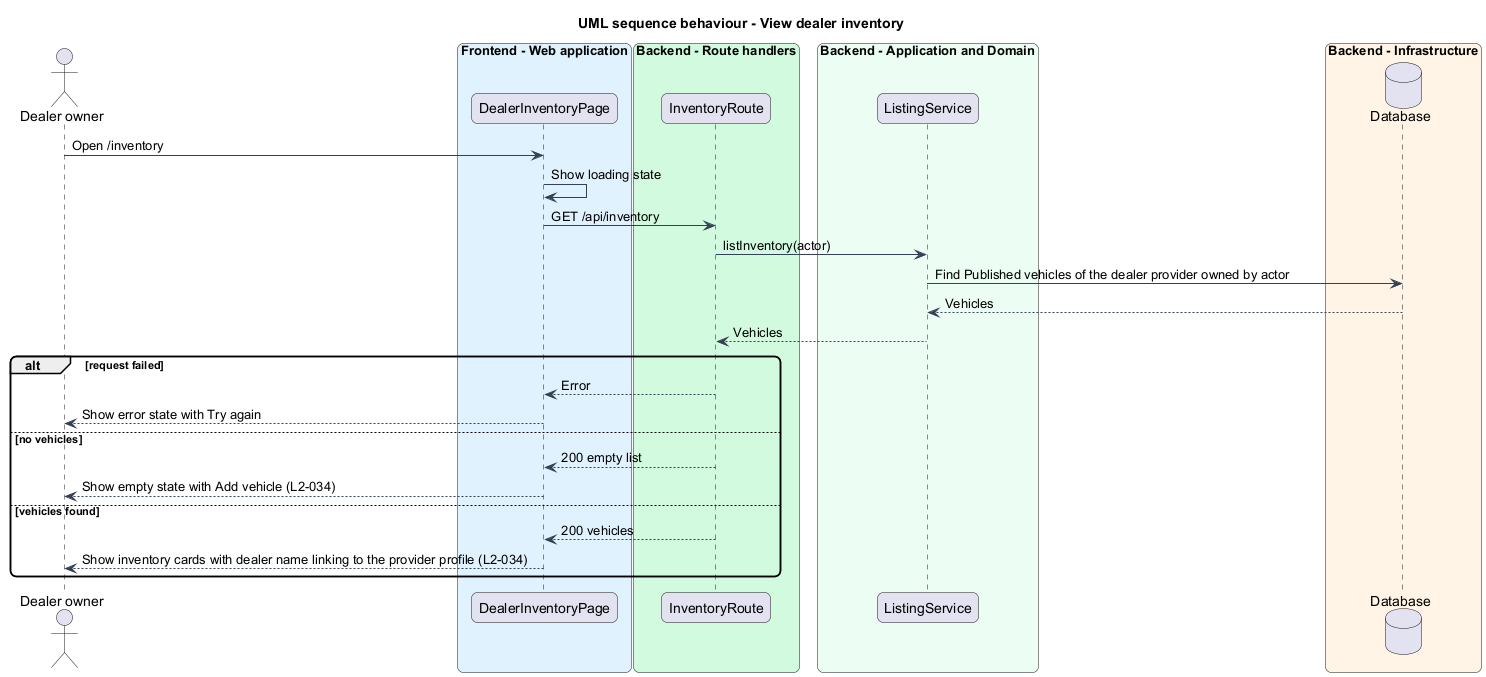

The diagram above was rendered by PlantUML. Its source (embedded in the PNG):
@startuml
title UML sequence behaviour - View dealer inventory
skinparam backgroundColor #FFFFFF
skinparam shadowing false
skinparam roundcorner 12
skinparam defaultFontName Arial
skinparam ArrowColor #344054
actor "Dealer owner" as actor
box "Frontend - Web application" #E0F2FE
  participant "DealerInventoryPage" as page
end box
box "Backend - Route handlers" #D1FADF
  participant "InventoryRoute" as route
end box
box "Backend - Application and Domain" #ECFDF3
  participant "ListingService" as svc
end box
box "Backend - Infrastructure" #FFF4E5
  database "Database" as db
end box
actor -> page : Open /inventory
page -> page : Show loading state
page -> route : GET /api/inventory
route -> svc : listInventory(actor)
svc -> db : Find Published vehicles of the dealer provider owned by actor
db --> svc : Vehicles
svc --> route : Vehicles
alt request failed
  route --> page : Error
  page --> actor : Show error state with Try again
else no vehicles
  route --> page : 200 empty list
  page --> actor : Show empty state with Add vehicle (L2-034)
else vehicles found
  route --> page : 200 vehicles
  page --> actor : Show inventory cards with dealer name linking to the provider profile (L2-034)
end
@enduml